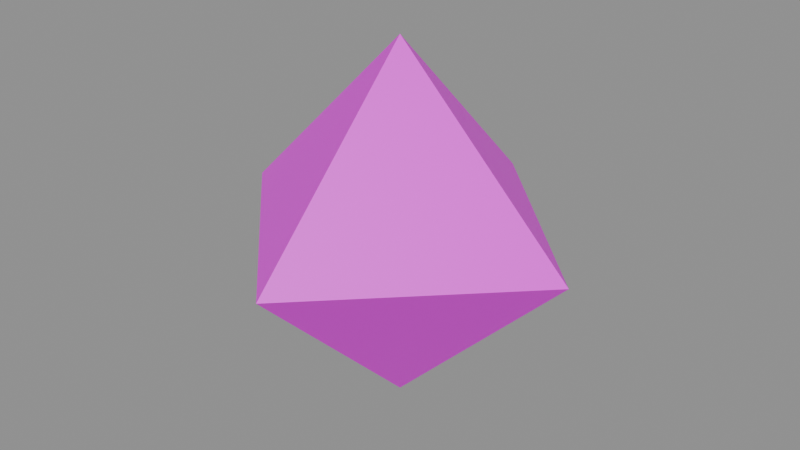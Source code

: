 # Source: green_octahedron.blend  (saved by Blender 5.1.30; exported with 4.5.12 LTS)
import bpy
from mathutils import Matrix  # noqa: F401  (used for matrix-valued properties, if any)

bpy.ops.wm.read_factory_settings(use_empty=True)
scene = bpy.context.scene
scene.name = 'Scene'

# ---- images (referenced by path relative to the original .blend; pixels are not part of the script)
import os
ASSET_DIR = os.environ.get("B2B_ASSET_DIR", "")  # directory of the original .blend (textures are referenced by path, not embedded)
HERE = os.path.dirname(os.path.abspath(__file__))  # packed textures are extracted next to this script under _unpacked/

def load_image(name, relpath, width, height, colorspace="sRGB"):
    """Load a texture the original file referenced (path relative to the .blend, or extracted next to this script)."""
    p = next((c for c in (os.path.join(HERE, relpath), os.path.join(ASSET_DIR, relpath)) if relpath and os.path.exists(c)), "")
    if p:
        img = bpy.data.images.load(p, check_existing=True)
        img.name = name
    else:  # same state as the original file: an image datablock whose file is absent (Cycles renders it pink)
        img = bpy.data.images.new(name, width, height)
        img.source = "FILE"
        img.filepath = "//" + (relpath or name)
    img.colorspace_settings.name = colorspace
    return img
img_cube_green_png = load_image('cube_green.png', 'cube_green.png', 1024, 1024, 'sRGB')

# ---- materials (node trees are filled in below, after node groups)
mat_goaloctagreen = bpy.data.materials.new('GoalOctaGreen')
mat_goaloctagreen.diffuse_color = (0.64, 0.64, 0.64, 1.0)

# ---- material node trees
mat_goaloctagreen.use_nodes = True; mat_goaloctagreen.node_tree.nodes.clear()
_N = mat_goaloctagreen.node_tree.nodes; _L = mat_goaloctagreen.node_tree.links
n0 = _N.new('ShaderNodeBsdfPrincipled'); n0.name = 'Principled BSDF'; n0.location = (-200, 100)
n0.inputs[2].default_value = 0.45
n0.inputs[13].default_value = 0.2
n1 = _N.new('ShaderNodeOutputMaterial'); n1.name = 'Material Output'; n1.location = (200, 100)
n2 = _N.new('ShaderNodeTexImage'); n2.name = 'Image Texture'; n2.location = (-360, 220)
n2.label = 'cube_green'
n2.image = img_cube_green_png
_L.new(n0.outputs[0], n1.inputs[0])
_L.new(n2.outputs[0], n0.inputs[0])
n1.is_active_output = True

# ---- meshes
me_greenoctahedronmesh = bpy.data.meshes.new('GreenOctahedronMesh')
me_greenoctahedronmesh.from_pydata([(0.0, 0.0, 0.15), (0.0, 0.0, -0.15), (0.15, 0.0, 0.0), (0.0, 0.15, 0.0), (-0.15, 0.0, 0.0), (0.0, -0.15, 0.0)], [], [(0, 2, 3), (0, 3, 4), (0, 4, 5), (0, 5, 2), (1, 3, 2), (1, 4, 3), (1, 5, 4), (1, 2, 5)])
_uv = me_greenoctahedronmesh.uv_layers.new(name='OctaUV')
_uv.uv.foreach_set('vector', [0.5, 0.94, 0.06, 0.06, 0.94, 0.06, 0.5, 0.94, 0.06, 0.06, 0.94, 0.06, 0.5, 0.94, 0.06, 0.06, 0.94, 0.06, 0.5, 0.94, 0.06, 0.06, 0.94, 0.06, 0.5, 0.06, 0.94, 0.94, 0.06, 0.94, 0.5, 0.06, 0.94, 0.94, 0.06, 0.94, 0.5, 0.06, 0.94, 0.94, 0.06, 0.94, 0.5, 0.06, 0.94, 0.94, 0.06, 0.94])
me_greenoctahedronmesh.materials.append(mat_goaloctagreen)
me_greenoctahedronmesh.update()

# ---- objects
ob_greenoctahedron = bpy.data.objects.new('GreenOctahedron', me_greenoctahedronmesh)

# ---- transforms, parenting, visibility, modifiers, constraints
ob_greenoctahedron.location = (0.0, 0.0, 0.0)

# ---- collection membership
scene.collection.objects.link(ob_greenoctahedron)

# ---- scene / render settings (as saved in the file)
scene.frame_start = 1; scene.frame_end = 250; scene.frame_set(1)
scene.render.engine = 'BLENDER_EEVEE_NEXT'
scene.render.bake_bias = 0.0
scene.render.bake_samples = 0
scene.cycles.sampling_pattern = 'TABULATED_SOBOL'
scene.eevee.use_volume_custom_range = False
bpy.context.view_layer.update()

# ---- added for rendering (the .blend has no active camera and no usable light): camera, sun + grey world if the file has none
cam_auto = bpy.data.cameras.new('AutoCamera')
cam_auto.lens = 50.0
cam_auto.sensor_width = 36.0
cam_auto.clip_end = 1000.0
ob_auto_camera = bpy.data.objects.new('AutoCamera', cam_auto)
scene.collection.objects.link(ob_auto_camera)
ob_auto_camera.location = (0.480761, -0.576913, 0.384609)
ob_auto_camera.rotation_euler = (1.09748, -7.21219e-08, 0.694738)
scene.camera = ob_auto_camera
light_auto_sun = bpy.data.lights.new('AutoSun', 'SUN')
light_auto_sun.energy = 3.0
light_auto_sun.angle = 0.0523599
ob_auto_sun = bpy.data.objects.new('AutoSun', light_auto_sun)
scene.collection.objects.link(ob_auto_sun)
ob_auto_sun.rotation_euler = (0.872665, 0.174533, 0.523599)
if scene.world is None:
    world_auto = bpy.data.worlds.new('AutoWorld')
    world_auto.color = (0.3, 0.3, 0.3)
    scene.world = world_auto
bpy.context.view_layer.update()
